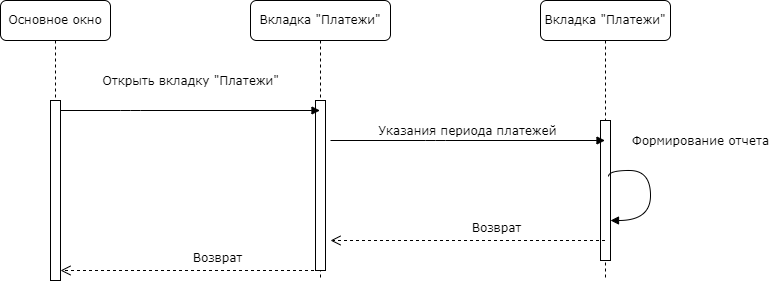

The diagram above was exported from draw.io. Its source (the exported page's mxGraphModel, read from the mxfile embedded in the PNG):
<mxGraphModel dx="1178" dy="790" grid="1" gridSize="10" guides="1" tooltips="1" connect="1" arrows="1" fold="1" page="1" pageScale="1" pageWidth="1100" pageHeight="850" background="none" math="0" shadow="0">
  <root>
    <mxCell id="0" />
    <mxCell id="1" parent="0" />
    <mxCell id="Rh49Ad4mSN5Xsd5nTRqY-1" value="Вкладка &quot;Платежи&quot;" style="shape=umlLifeline;perimeter=lifelinePerimeter;whiteSpace=wrap;html=1;container=1;collapsible=0;recursiveResize=0;outlineConnect=0;rounded=1;shadow=0;comic=0;labelBackgroundColor=none;strokeWidth=1;fontFamily=Verdana;fontSize=12;align=center;" vertex="1" parent="1">
      <mxGeometry x="380" y="120" width="140" height="280" as="geometry" />
    </mxCell>
    <mxCell id="Rh49Ad4mSN5Xsd5nTRqY-2" value="" style="html=1;points=[];perimeter=orthogonalPerimeter;rounded=0;shadow=0;comic=0;labelBackgroundColor=none;strokeWidth=1;fontFamily=Verdana;fontSize=12;align=center;" vertex="1" parent="Rh49Ad4mSN5Xsd5nTRqY-1">
      <mxGeometry x="65" y="100" width="10" height="170" as="geometry" />
    </mxCell>
    <mxCell id="Rh49Ad4mSN5Xsd5nTRqY-3" value="Вкладка &quot;Платежи&quot;" style="shape=umlLifeline;perimeter=lifelinePerimeter;whiteSpace=wrap;html=1;container=1;collapsible=0;recursiveResize=0;outlineConnect=0;rounded=1;shadow=0;comic=0;labelBackgroundColor=none;strokeWidth=1;fontFamily=Verdana;fontSize=12;align=center;" vertex="1" parent="1">
      <mxGeometry x="670" y="120" width="130" height="280" as="geometry" />
    </mxCell>
    <mxCell id="Rh49Ad4mSN5Xsd5nTRqY-4" value="" style="html=1;points=[];perimeter=orthogonalPerimeter;rounded=0;shadow=0;comic=0;labelBackgroundColor=none;strokeWidth=1;fontFamily=Verdana;fontSize=12;align=center;" vertex="1" parent="Rh49Ad4mSN5Xsd5nTRqY-3">
      <mxGeometry x="60" y="120" width="10" height="140" as="geometry" />
    </mxCell>
    <mxCell id="Rh49Ad4mSN5Xsd5nTRqY-5" value="&lt;div&gt;Формирование отчета&lt;/div&gt;" style="html=1;verticalAlign=bottom;endArrow=block;labelBackgroundColor=none;fontFamily=Verdana;fontSize=12;elbow=vertical;edgeStyle=orthogonalEdgeStyle;curved=1;exitX=0.8;exitY=0.4;exitDx=0;exitDy=0;exitPerimeter=0;" edge="1" parent="Rh49Ad4mSN5Xsd5nTRqY-3" source="Rh49Ad4mSN5Xsd5nTRqY-4" target="Rh49Ad4mSN5Xsd5nTRqY-4">
      <mxGeometry x="-0.3043" y="54" relative="1" as="geometry">
        <mxPoint y="180" as="sourcePoint" />
        <mxPoint x="330" y="240" as="targetPoint" />
        <Array as="points">
          <mxPoint x="68" y="170" />
          <mxPoint x="110" y="170" />
          <mxPoint x="110" y="220" />
        </Array>
        <mxPoint x="-4" y="-20" as="offset" />
      </mxGeometry>
    </mxCell>
    <mxCell id="Rh49Ad4mSN5Xsd5nTRqY-6" value="Основное окно " style="shape=umlLifeline;perimeter=lifelinePerimeter;whiteSpace=wrap;html=1;container=1;collapsible=0;recursiveResize=0;outlineConnect=0;rounded=1;shadow=0;comic=0;labelBackgroundColor=none;strokeWidth=1;fontFamily=Verdana;fontSize=12;align=center;" vertex="1" parent="1">
      <mxGeometry x="130" y="120" width="110" height="280" as="geometry" />
    </mxCell>
    <mxCell id="Rh49Ad4mSN5Xsd5nTRqY-7" value="" style="html=1;points=[];perimeter=orthogonalPerimeter;rounded=0;shadow=0;comic=0;labelBackgroundColor=none;strokeWidth=1;fontFamily=Verdana;fontSize=12;align=center;" vertex="1" parent="Rh49Ad4mSN5Xsd5nTRqY-6">
      <mxGeometry x="50" y="100" width="10" height="180" as="geometry" />
    </mxCell>
    <mxCell id="Rh49Ad4mSN5Xsd5nTRqY-8" value="Открыть вкладку &quot;Платежи&quot;" style="html=1;verticalAlign=bottom;endArrow=block;labelBackgroundColor=none;fontFamily=Verdana;fontSize=12;edgeStyle=elbowEdgeStyle;elbow=vertical;" edge="1" parent="1" target="Rh49Ad4mSN5Xsd5nTRqY-1">
      <mxGeometry x="0.0019" y="20" relative="1" as="geometry">
        <mxPoint x="190" y="230" as="sourcePoint" />
        <mxPoint x="325" y="230" as="targetPoint" />
        <Array as="points">
          <mxPoint x="260" y="230" />
        </Array>
        <mxPoint as="offset" />
      </mxGeometry>
    </mxCell>
    <mxCell id="Rh49Ad4mSN5Xsd5nTRqY-9" value="Возврат" style="html=1;verticalAlign=bottom;endArrow=open;dashed=1;endSize=8;labelBackgroundColor=none;fontFamily=Verdana;fontSize=12;" edge="1" parent="1" source="Rh49Ad4mSN5Xsd5nTRqY-1">
      <mxGeometry x="-0.1966" y="-3" relative="1" as="geometry">
        <mxPoint x="190" y="389.9999999999999" as="targetPoint" />
        <mxPoint x="410" y="390" as="sourcePoint" />
        <Array as="points" />
        <mxPoint x="1" as="offset" />
      </mxGeometry>
    </mxCell>
    <mxCell id="Rh49Ad4mSN5Xsd5nTRqY-10" value="Возврат" style="html=1;verticalAlign=bottom;endArrow=open;dashed=1;endSize=8;labelBackgroundColor=none;fontFamily=Verdana;fontSize=12;" edge="1" parent="1" source="Rh49Ad4mSN5Xsd5nTRqY-3">
      <mxGeometry x="-0.1966" y="-3" relative="1" as="geometry">
        <mxPoint x="460" y="360" as="targetPoint" />
        <mxPoint x="630" y="360" as="sourcePoint" />
        <Array as="points" />
        <mxPoint x="1" as="offset" />
      </mxGeometry>
    </mxCell>
    <mxCell id="Rh49Ad4mSN5Xsd5nTRqY-11" value="Указания периода платежей" style="html=1;verticalAlign=bottom;endArrow=block;labelBackgroundColor=none;fontFamily=Verdana;fontSize=12;edgeStyle=elbowEdgeStyle;elbow=vertical;" edge="1" parent="1" target="Rh49Ad4mSN5Xsd5nTRqY-3">
      <mxGeometry relative="1" as="geometry">
        <mxPoint x="460" y="260" as="sourcePoint" />
        <Array as="points" />
        <mxPoint x="625" y="259.5" as="targetPoint" />
      </mxGeometry>
    </mxCell>
  </root>
</mxGraphModel>